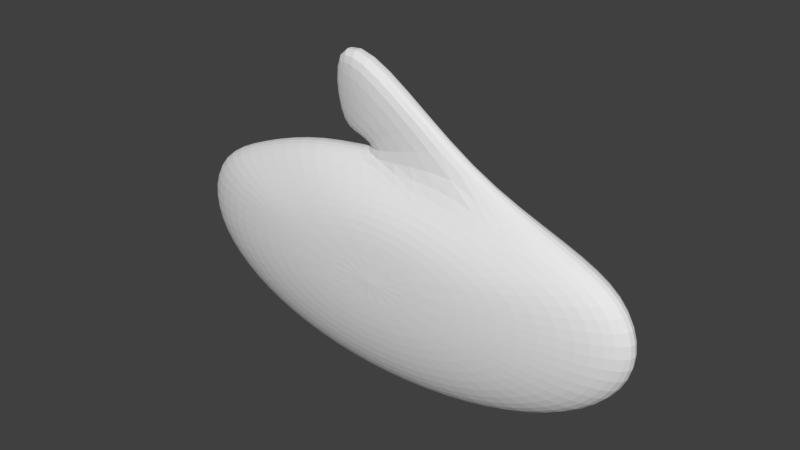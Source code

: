 # Source: Fish.blend  (saved by Blender 2.76.0; exported with 4.5.12 LTS)
import bpy
from mathutils import Matrix  # noqa: F401  (used for matrix-valued properties, if any)

bpy.ops.wm.read_factory_settings(use_empty=True)
scene = bpy.context.scene
scene.name = 'Scene'

# ---- collections
col_collection_1 = bpy.data.collections.new('Collection 1'); scene.collection.children.link(col_collection_1)

# ---- world
world_world = bpy.data.worlds.new('World'); scene.world = world_world
world_world.color = (0.05088, 0.05088, 0.05088)
world_world.use_sun_shadow = False
world_world.sun_shadow_jitter_overblur = 0.0
world_world.cycles.sampling_method = 'MANUAL'
world_world.cycles.sample_map_resolution = 256

# ---- meshes
me_sphere = bpy.data.meshes.new('Sphere')
me_sphere.from_pydata([(-0.3827, 7.32e-09, 0.1663), (-0.7071, 7.32e-09, 0.1273), (-0.9239, 7.32e-09, 0.06888), (-1.0, 7.32e-09, -8.088e-09), (-0.9239, 7.32e-09, -0.06888), (-0.7071, 7.32e-09, -0.1273), (-0.3827, 7.32e-09, -0.1663), (-0.3536, 0.07322, 0.1663), (-0.6533, 0.1353, 0.1273), (-0.8536, 0.1768, 0.06888), (-0.9239, 0.1913, -8.088e-09), (-0.8536, 0.1768, -0.06888), (-0.6533, 0.1353, -0.1273), (-0.3536, 0.07322, -0.1663), (-0.2706, 0.1353, 0.1663), (-0.5, 0.1952, 0.1273), (-0.6533, 0.2719, 0.06888), (-0.7071, 0.2988, -1.222e-08), (-0.6533, 0.2719, -0.06888), (-0.5, 0.1952, -0.1273), (-0.2706, 0.1353, -0.1663), (-1.51e-07, 7.32e-09, -0.18), (-0.1464, 0.1768, 0.1663), (-0.2706, 0.2719, 0.1273), (-0.3536, 0.372, 0.06888), (-0.3827, 0.4072, -1.222e-08), (-0.3536, 0.372, -0.06888), (-0.2706, 0.2719, -0.1273), (-0.1464, 0.1768, -0.1663), (-1.076e-07, 0.1913, 0.1663), (-7.273e-08, 0.2988, 0.1273), (-0.05382, 0.4067, 0.03465), (-0.06608, 0.4081, -2.576e-08), (-0.05382, 0.411, -0.03896), (-7.273e-08, 0.2988, -0.1273), (-1.1e-07, 0.1913, -0.1663), (0.1464, 0.1768, 0.1663), (0.2706, 0.2719, 0.1273), (0.2922, 0.4099, 0.03465), (0.3085, 0.4526, -2.689e-09), (0.2922, 0.4099, -0.03896), (0.2706, 0.2719, -0.1273), (0.1464, 0.1768, -0.1663), (-2.578e-07, -4.607e-08, 0.18), (0.2706, 0.1353, 0.1663), (0.5, 0.1952, 0.1273), (0.6533, 0.2719, 0.06888), (0.7071, 0.2988, -1.222e-08), (0.6533, 0.2719, -0.06888), (0.5, 0.1952, -0.1273), (0.2706, 0.1353, -0.1663), (0.3536, 0.07322, 0.1663), (0.6533, 0.1353, 0.1273), (0.8536, 0.1768, 0.06888), (0.9239, 0.1913, -8.088e-09), (0.8536, 0.1768, -0.06888), (0.6533, 0.1353, -0.1273), (0.3536, 0.07322, -0.1663), (0.3827, -3.567e-08, 0.1663), (0.7071, -7.828e-08, 0.1273), (0.9239, -1.132e-07, 0.06888), (1.0, -1.16e-07, -8.088e-09), (0.9239, -1.132e-07, -0.06888), (0.7071, -7.828e-08, -0.1273), (0.3827, -4.019e-08, -0.1663), (0.3536, -0.07322, 0.1663), (0.6533, -0.1353, 0.1273), (0.8536, -0.1768, 0.06888), (0.9239, -0.1913, -8.088e-09), (0.8536, -0.1768, -0.06888), (0.6533, -0.1353, -0.1273), (0.3536, -0.07322, -0.1663), (0.2706, -0.1353, 0.1663), (0.5, -0.25, 0.1273), (0.6533, -0.3266, 0.06888), (0.7071, -0.3536, -8.088e-09), (0.6533, -0.3266, -0.06888), (0.5, -0.25, -0.1273), (0.2706, -0.1353, -0.1663), (0.1464, -0.1768, 0.1663), (0.2706, -0.3266, 0.1273), (0.3536, -0.4268, 0.06888), (0.3827, -0.4619, -8.088e-09), (0.3536, -0.4268, -0.06888), (0.2706, -0.3266, -0.1273), (0.1464, -0.1768, -0.1663), (-2.895e-07, -0.1913, 0.1663), (-4.183e-07, -0.3536, 0.1273), (-5.11e-07, -0.4619, 0.06888), (-4.89e-07, -0.5, -8.088e-09), (-5.11e-07, -0.4619, -0.06888), (-4.183e-07, -0.3536, -0.1273), (-2.985e-07, -0.1913, -0.1663), (-0.1464, -0.1768, 0.1663), (-0.2706, -0.3266, 0.1273), (-0.3536, -0.4268, 0.06888), (-0.3827, -0.4619, -8.088e-09), (-0.3536, -0.4268, -0.06888), (-0.2706, -0.3266, -0.1273), (-0.1464, -0.1768, -0.1663), (-0.2706, -0.1353, 0.1663), (-0.5, -0.25, 0.1273), (-0.6533, -0.3266, 0.06888), (-0.7071, -0.3536, -8.088e-09), (-0.6533, -0.3266, -0.06888), (-0.5, -0.25, -0.1273), (-0.2706, -0.1353, -0.1663), (-0.3536, -0.07322, 0.1663), (-0.6533, -0.1353, 0.1273), (-0.8536, -0.1768, 0.06888), (-0.9239, -0.1913, -8.088e-09), (-0.8536, -0.1768, -0.06888), (-0.6533, -0.1353, -0.1273), (-0.3536, -0.07322, -0.1663), (-0.1545, 0.4588, 0.04879), (-0.192, 0.4642, -5.969e-08), (-0.153, 0.4588, -0.02293), (-0.07199, 0.7426, 0.07122), (-0.09941, 0.764, 2.108e-08), (-0.06872, 0.7426, -0.03744), (-0.3008, 0.5026, 0.00106), (-0.2527, 0.4406, -7.224e-08), (-0.3046, 0.5026, -0.0002053), (-0.2754, 0.8015, 0.05142), (-0.2883, 0.7858, 5.274e-09), (-0.2723, 0.8015, -0.03277)], [], [(4, 3, 10, 11), (5, 4, 11, 12), (1, 0, 7, 8), (6, 5, 12, 13), (2, 1, 8, 9), (3, 2, 9, 10), (11, 10, 17, 18), (12, 11, 18, 19), (8, 7, 14, 15), (13, 12, 19, 20), (9, 8, 15, 16), (10, 9, 16, 17), (17, 16, 24, 25), (18, 17, 25, 26), (19, 18, 26, 27), (15, 14, 22, 23), (20, 19, 27, 28), (16, 15, 23, 24), (28, 27, 34, 35), (24, 23, 30, 31), (25, 24, 31, 32), (26, 25, 32, 33), (27, 26, 33, 34), (23, 22, 29, 30), (34, 33, 40, 41), (30, 29, 36, 37), (35, 34, 41, 42), (31, 30, 37, 38), (38, 39, 118, 117), (32, 31, 114, 115), (40, 39, 47, 48), (41, 40, 48, 49), (37, 36, 44, 45), (42, 41, 49, 50), (38, 37, 45, 46), (39, 38, 46, 47), (47, 46, 53, 54), (48, 47, 54, 55), (49, 48, 55, 56), (45, 44, 51, 52), (50, 49, 56, 57), (46, 45, 52, 53), (57, 56, 63, 64), (53, 52, 59, 60), (54, 53, 60, 61), (55, 54, 61, 62), (56, 55, 62, 63), (52, 51, 58, 59), (63, 62, 69, 70), (59, 58, 65, 66), (64, 63, 70, 71), (60, 59, 66, 67), (61, 60, 67, 68), (62, 61, 68, 69), (69, 68, 75, 76), (70, 69, 76, 77), (66, 65, 72, 73), (71, 70, 77, 78), (67, 66, 73, 74), (68, 67, 74, 75), (75, 74, 81, 82), (76, 75, 82, 83), (77, 76, 83, 84), (73, 72, 79, 80), (78, 77, 84, 85), (74, 73, 80, 81), (85, 84, 91, 92), (81, 80, 87, 88), (82, 81, 88, 89), (83, 82, 89, 90), (84, 83, 90, 91), (80, 79, 86, 87), (91, 90, 97, 98), (87, 86, 93, 94), (92, 91, 98, 99), (88, 87, 94, 95), (89, 88, 95, 96), (90, 89, 96, 97), (97, 96, 103, 104), (98, 97, 104, 105), (94, 93, 100, 101), (99, 98, 105, 106), (95, 94, 101, 102), (96, 95, 102, 103), (103, 102, 109, 110), (104, 103, 110, 111), (105, 104, 111, 112), (101, 100, 107, 108), (106, 105, 112, 113), (102, 101, 108, 109), (0, 43, 7), (21, 6, 13), (7, 43, 14), (21, 13, 20), (21, 20, 28), (14, 43, 22), (21, 28, 35), (22, 43, 29), (21, 35, 42), (29, 43, 36), (36, 43, 44), (21, 42, 50), (21, 50, 57), (44, 43, 51), (21, 57, 64), (51, 43, 58), (21, 64, 71), (58, 43, 65), (65, 43, 72), (21, 71, 78), (21, 78, 85), (72, 43, 79), (21, 85, 92), (79, 43, 86), (21, 92, 99), (86, 43, 93), (93, 43, 100), (21, 99, 106), (21, 106, 113), (100, 43, 107), (113, 112, 5, 6), (109, 108, 1, 2), (21, 113, 6), (110, 109, 2, 3), (111, 110, 3, 4), (107, 43, 0), (112, 111, 4, 5), (108, 107, 0, 1), (118, 119, 125, 124), (117, 118, 124, 123), (33, 32, 115, 116), (31, 38, 117, 114), (40, 33, 116, 119), (39, 40, 119, 118), (121, 120, 123, 124), (122, 121, 124, 125), (119, 116, 122, 125), (115, 114, 120, 121), (114, 117, 123, 120), (116, 115, 121, 122)])
me_sphere.use_remesh_preserve_volume = False
me_sphere.use_remesh_preserve_attributes = False
me_sphere.use_mirror_vertex_groups = False
me_sphere.update()

# ---- objects
ob_sphere = bpy.data.objects.new('Sphere', me_sphere)

# ---- transforms, parenting, visibility, modifiers, constraints
ob_sphere.location = (0.0, 0.0, 0.0)
ob_sphere.rotation_euler = (1.571, -0.0, 0.0)
ob_sphere.lineart.crease_threshold = 0.0
_m = ob_sphere.modifiers.new('Subsurf', 'SUBSURF')
_m.uv_smooth = 'PRESERVE_CORNERS'
_m.quality = 2
_m.show_only_control_edges = False

# ---- collection membership
col_collection_1.objects.link(ob_sphere)

# ---- scene / render settings (as saved in the file)
scene.frame_start = 1; scene.frame_end = 250; scene.frame_set(1)
scene.render.engine = 'BLENDER_EEVEE_NEXT'
scene.render.resolution_percentage = 50
scene.render.dither_intensity = 0.0
scene.cycles.use_denoising = False
scene.cycles.samples = 10
scene.cycles.sampling_pattern = 'TABULATED_SOBOL'
scene.cycles.light_sampling_threshold = 0.0
scene.cycles.use_adaptive_sampling = False
scene.cycles.use_light_tree = False
scene.cycles.blur_glossy = 0.0
scene.cycles.pixel_filter_type = 'GAUSSIAN'
scene.cycles.sample_clamp_indirect = 0.0
scene.view_settings.view_transform = 'Standard'
bpy.context.view_layer.update()

# ---- added for rendering (the .blend has no active camera and no usable light): camera, sun
cam_auto = bpy.data.cameras.new('AutoCamera')
cam_auto.lens = 50.0
cam_auto.sensor_width = 36.0
cam_auto.clip_end = 1000.0
ob_auto_camera = bpy.data.objects.new('AutoCamera', cam_auto)
scene.collection.objects.link(ob_auto_camera)
ob_auto_camera.location = (2.23274, -2.67929, 1.93695)
ob_auto_camera.rotation_euler = (1.09748, -7.21219e-08, 0.694738)
scene.camera = ob_auto_camera
light_auto_sun = bpy.data.lights.new('AutoSun', 'SUN')
light_auto_sun.energy = 3.0
light_auto_sun.angle = 0.0523599
ob_auto_sun = bpy.data.objects.new('AutoSun', light_auto_sun)
scene.collection.objects.link(ob_auto_sun)
ob_auto_sun.rotation_euler = (0.872665, 0.174533, 0.523599)
bpy.context.view_layer.update()
